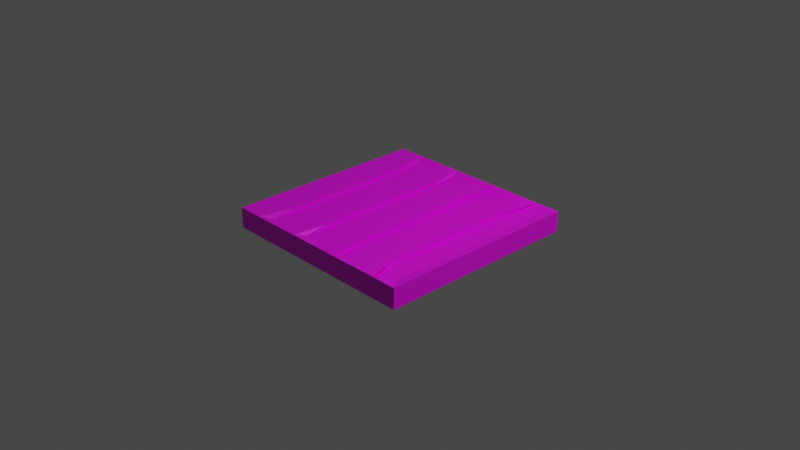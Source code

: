 # Source: vent.blend  (saved by Blender 3.6.13; exported with 4.5.12 LTS)
import bpy
from mathutils import Matrix  # noqa: F401  (used for matrix-valued properties, if any)

bpy.ops.wm.read_factory_settings(use_empty=True)
scene = bpy.context.scene
scene.name = 'Scene'

# ---- collections
col_collection = bpy.data.collections.new('Collection'); scene.collection.children.link(col_collection)

# ---- images (referenced by path relative to the original .blend; pixels are not part of the script)
import os
ASSET_DIR = os.environ.get("B2B_ASSET_DIR", "")  # directory of the original .blend (textures are referenced by path, not embedded)
HERE = os.path.dirname(os.path.abspath(__file__))  # packed textures are extracted next to this script under _unpacked/

def load_image(name, relpath, width, height, colorspace="sRGB"):
    """Load a texture the original file referenced (path relative to the .blend, or extracted next to this script)."""
    p = next((c for c in (os.path.join(HERE, relpath), os.path.join(ASSET_DIR, relpath)) if relpath and os.path.exists(c)), "")
    if p:
        img = bpy.data.images.load(p, check_existing=True)
        img.name = name
    else:  # same state as the original file: an image datablock whose file is absent (Cycles renders it pink)
        img = bpy.data.images.new(name, width, height)
        img.source = "FILE"
        img.filepath = "//" + (relpath or name)
    img.colorspace_settings.name = colorspace
    return img
img_material_base_color = load_image('Material Base Color', '', 1024, 1024, 'sRGB')

# ---- materials (node trees are filled in below, after node groups)
mat_material = bpy.data.materials.new('Material')
mat_material.alpha_threshold = 0.0
mat_material.use_transparent_shadow = False
mat_material.roughness = 0.5
mat_material.line_color = (0.0, 0.0, 0.0, 1.0)

# ---- material node trees
mat_material.use_nodes = True; mat_material.node_tree.nodes.clear()
_N = mat_material.node_tree.nodes; _L = mat_material.node_tree.links
n0 = _N.new('ShaderNodeOutputMaterial'); n0.name = 'Material Output'; n0.location = (300, 300)
n1 = _N.new('ShaderNodeBsdfPrincipled'); n1.name = 'Principled BSDF'; n1.location = (10, 300)
n1.distribution = 'GGX'
n1.subsurface_method = 'RANDOM_WALK_SKIN'
n1.inputs[3].default_value = 1.45
n1.inputs[27].default_value = (0.0, 0.0, 0.0, 1.0)
n1.inputs[28].default_value = 1.0
n2 = _N.new('ShaderNodeTexImage'); n2.name = 'Image Texture'; n2.location = (-280, 280)
n2.image = img_material_base_color
_L.new(n1.outputs[0], n0.inputs[0])
_L.new(n2.outputs[0], n1.inputs[0])
n0.is_active_output = True

# ---- world
world_world = bpy.data.worlds.new('World'); scene.world = world_world
world_world.use_nodes = True; world_world.node_tree.nodes.clear()
_N = world_world.node_tree.nodes; _L = world_world.node_tree.links
n0 = _N.new('ShaderNodeOutputWorld'); n0.name = 'World Output'; n0.location = (300, 300)
n1 = _N.new('ShaderNodeBackground'); n1.name = 'Background'; n1.location = (10, 300)
n1.inputs[0].default_value = (0.05088, 0.05088, 0.05088, 1.0)
_L.new(n1.outputs[0], n0.inputs[0])
n0.is_active_output = True
world_world.color = (0.05088, 0.05088, 0.05088)
world_world.use_sun_shadow = False
world_world.sun_shadow_jitter_overblur = 0.0

# ---- cameras
cam_camera = bpy.data.cameras.new('Camera')
cam_camera.clip_end = 100.0
cam_camera.ortho_scale = 7.314

# ---- lights
light_light = bpy.data.lights.new('Light', 'POINT')
light_light.transmission_factor = 0.0
light_light.energy = 1000.0
light_light.shadow_soft_size = 0.1
light_light.shadow_maximum_resolution = 0.006
light_light.use_absolute_resolution = True

# ---- meshes
me_cube = bpy.data.meshes.new('Cube')
me_cube.from_pydata([(1.128, 1.128, 1.029), (1.128, 1.128, -1.228), (1.128, -1.128, 1.029), (1.128, -1.128, -1.228), (-1.128, 1.128, 1.029), (-1.128, 1.128, -1.228), (-1.128, -1.128, 1.029), (-1.128, -1.128, -1.228), (0.0, -1.128, 1.029), (1.128, 0.0, 1.029), (-1.128, 0.0, 1.029), (0.0, 1.128, 1.029), (0.0, 0.0, 1.0), (-0.5641, -1.128, 1.029), (1.128, -0.5641, 1.029), (-1.128, 0.5641, 1.029), (0.5641, 1.128, 1.029), (0.5641, -1.128, 1.029), (1.128, 0.5641, 1.029), (-1.128, -0.5641, 1.029), (-0.5641, 1.128, 1.029), (0.0, -0.5, 1.0), (0.0, 0.5, 1.0), (0.5, 0.0, 1.0), (-0.5, 0.0, 1.0), (-0.5, 0.5, 1.0), (0.5, 0.5, 1.0), (0.5, -0.5, 1.0), (-0.5, -0.5, 1.0), (-0.8462, -1.128, 1.029), (1.128, -0.8462, 1.029), (-1.128, 0.8462, 1.029), (0.8462, 1.128, 1.029), (0.2821, -1.128, 1.029), (1.128, 0.2821, 1.029), (-1.128, -0.2821, 1.029), (-0.2821, 1.128, 1.029), (0.0, -0.75, 1.0), (0.0, 0.25, 1.0), (0.75, 0.0, 1.0), (-0.25, 0.0, 1.0), (-0.2821, -1.128, 1.029), (1.128, -0.2821, 1.029), (-1.128, 0.2821, 1.029), (0.2821, 1.128, 1.029), (0.8462, -1.128, 1.029), (1.128, 0.8462, 1.029), (-1.128, -0.8462, 1.029), (-0.8462, 1.128, 1.029), (0.0, -0.25, 1.0), (0.0, 0.75, 1.0), (0.25, 0.0, 1.0), (-0.75, 0.0, 1.0), (-0.5, 0.25, 1.0), (-0.5, 0.75, 1.0), (-0.25, 0.5, 1.0), (-0.75, 0.5, 1.0), (0.5, 0.25, 1.0), (0.5, 0.75, 1.0), (0.75, 0.5, 1.0), (0.25, 0.5, 1.0), (0.5, -0.75, 1.0), (0.5, -0.25, 1.0), (0.75, -0.5, 1.0), (0.25, -0.5, 1.0), (-0.5, -0.75, 1.0), (-0.5, -0.25, 1.0), (-0.25, -0.5, 1.0), (-0.75, -0.5, 1.0), (-0.75, -0.25, 1.0), (-0.25, -0.25, 1.0), (-0.25, -0.75, 1.0), (0.25, -0.25, 1.0), (0.75, -0.25, 1.0), (0.75, -0.75, 1.0), (0.25, 0.75, 1.0), (0.75, 0.75, 1.0), (0.75, 0.25, 1.0), (-0.75, 0.75, 1.0), (-0.25, 0.75, 1.0), (-0.25, 0.25, 1.0), (-0.75, 0.25, 1.0), (0.25, 0.25, 1.0), (0.25, -0.75, 1.0), (-0.75, -0.75, 1.0), (1.0, -0.75, 0.6647), (1.0, -1.0, 0.6647), (0.75, 1.0, 0.6647), (1.0, 1.0, 0.6647), (1.0, 0.25, 0.6647), (1.0, 0.0, 0.6647), (-0.25, 1.0, 0.6647), (0.0, 1.0, 0.6647), (0.0, -0.75, 0.6647), (0.0, -1.0, 0.6647), (0.0, 0.25, 0.6647), (0.0, 0.0, 0.6647), (0.75, 0.0, 0.6647), (-0.25, 0.0, 0.6647), (1.0, -0.25, 0.6647), (1.0, -0.5, 0.6647), (0.25, 1.0, 0.6647), (0.5, 1.0, 0.6647), (1.0, 0.75, 0.6647), (1.0, 0.5, 0.6647), (-0.75, 1.0, 0.6647), (-0.5, 1.0, 0.6647), (0.0, -0.25, 0.6647), (0.0, -0.5, 0.6647), (0.0, 0.75, 0.6647), (0.0, 0.5, 0.6647), (0.25, 0.0, 0.6647), (0.5, 0.0, 0.6647), (-0.75, 0.0, 0.6647), (-0.5, 0.0, 0.6647), (-0.5, 0.25, 0.6647), (-0.5, 0.75, 0.6647), (-0.5, 0.5, 0.6647), (-0.25, 0.5, 0.6647), (-0.75, 0.5, 0.6647), (0.5, 0.25, 0.6647), (0.5, 0.75, 0.6647), (0.5, 0.5, 0.6647), (0.75, 0.5, 0.6647), (0.25, 0.5, 0.6647), (0.5, -0.75, 0.6647), (0.5, -1.0, 0.6647), (0.5, -0.25, 0.6647), (0.5, -0.5, 0.6647), (0.75, -0.5, 0.6647), (0.25, -0.5, 0.6647), (-0.5, -0.75, 0.6647), (-0.5, -1.0, 0.6647), (-0.5, -0.25, 0.6647), (-0.5, -0.5, 0.6647), (-0.25, -0.5, 0.6647), (-0.75, -0.5, 0.6647), (-0.75, -1.0, 0.6647), (0.25, -1.0, 0.6647), (-0.25, -1.0, 0.6647), (0.75, -1.0, 0.6647), (-0.75, -0.25, 0.6647), (-0.25, -0.25, 0.6647), (-0.25, -0.75, 0.6647), (0.25, -0.25, 0.6647), (0.75, -0.25, 0.6647), (0.75, -0.75, 0.6647), (0.25, 0.75, 0.6647), (0.75, 0.75, 0.6647), (0.75, 0.25, 0.6647), (-0.75, 0.75, 0.6647), (-0.25, 0.75, 0.6647), (-0.25, 0.25, 0.6647), (-0.75, 0.25, 0.6647), (0.25, 0.25, 0.6647), (0.25, -0.75, 0.6647), (-0.75, -0.75, 0.6647)], [], [(84, 47, 6, 29), (3, 2, 45, 17, 33, 8, 41, 13, 29, 6, 7), (7, 6, 47, 19, 35, 10, 43, 15, 31, 4, 5), (5, 1, 3, 7), (1, 0, 46, 18, 34, 9, 42, 14, 30, 2, 3), (5, 4, 48, 20, 36, 11, 44, 16, 32, 0, 1), (83, 37, 8, 33), (82, 38, 12, 51), (81, 43, 10, 52), (80, 53, 24, 40), (79, 54, 25, 55), (78, 31, 15, 56), (77, 57, 23, 39), (76, 58, 26, 59), (75, 50, 22, 60), (74, 61, 17, 45), (73, 62, 27, 63), (72, 49, 21, 64), (71, 65, 13, 41), (70, 66, 28, 67), (69, 35, 19, 68), (57, 26, 122, 120), (79, 55, 118, 151), (52, 10, 35, 69), (16, 44, 101, 102), (30, 14, 100, 85), (40, 24, 66, 70), (51, 72, 144, 111), (29, 13, 132, 137), (67, 28, 65, 71), (72, 64, 130, 144), (14, 42, 99, 100), (51, 12, 49, 72), (54, 20, 106, 116), (48, 78, 150, 105), (39, 23, 62, 73), (53, 25, 117, 115), (78, 56, 119, 150), (63, 27, 61, 74), (28, 66, 133, 134), (67, 71, 143, 135), (44, 11, 50, 75), (68, 84, 156, 136), (13, 65, 131, 132), (32, 16, 58, 76), (71, 41, 139, 143), (12, 38, 95, 96), (59, 26, 57, 77), (84, 29, 137, 156), (50, 11, 92, 109), (48, 4, 31, 78), (59, 77, 149, 123), (8, 37, 93, 94), (36, 20, 54, 79), (49, 12, 96, 107), (77, 39, 97, 149), (55, 25, 53, 80), (11, 36, 91, 92), (27, 62, 127, 128), (56, 15, 43, 81), (40, 70, 142, 98), (64, 83, 155, 130), (60, 22, 38, 82), (17, 61, 125, 126), (70, 67, 135, 142), (64, 21, 37, 83), (9, 34, 89, 90), (83, 33, 138, 155), (68, 19, 47, 84), (133, 141, 136, 134), (114, 113, 141, 133), (107, 142, 135, 108), (96, 98, 142, 107), (93, 143, 139, 94), (108, 135, 143, 93), (127, 144, 130, 128), (112, 111, 144, 127), (99, 145, 129, 100), (90, 97, 145, 99), (85, 146, 140, 86), (100, 129, 146, 85), (121, 147, 124, 122), (102, 101, 147, 121), (103, 148, 123, 104), (88, 87, 148, 103), (89, 149, 97, 90), (104, 123, 149, 89), (116, 150, 119, 117), (106, 105, 150, 116), (109, 151, 118, 110), (92, 91, 151, 109), (95, 152, 98, 96), (110, 118, 152, 95), (115, 153, 113, 114), (117, 119, 153, 115), (120, 154, 111, 112), (122, 124, 154, 120), (125, 155, 138, 126), (128, 130, 155, 125), (131, 156, 137, 132), (134, 136, 156, 131), (36, 79, 151, 91), (58, 16, 102, 121), (18, 46, 103, 104), (73, 63, 129, 145), (33, 17, 126, 138), (39, 73, 145, 97), (34, 18, 104, 89), (20, 48, 105, 106), (80, 40, 98, 152), (61, 27, 128, 125), (21, 49, 107, 108), (55, 80, 152, 118), (62, 23, 112, 127), (22, 50, 109, 110), (74, 45, 140, 146), (37, 21, 108, 93), (63, 74, 146, 129), (38, 22, 110, 95), (81, 52, 113, 153), (65, 28, 134, 131), (24, 53, 115, 114), (56, 81, 153, 119), (66, 24, 114, 133), (25, 54, 116, 117), (2, 30, 85, 86), (75, 60, 124, 147), (41, 8, 94, 139), (44, 75, 147, 101), (42, 9, 90, 99), (82, 51, 111, 154), (69, 68, 136, 141), (23, 57, 120, 112), (60, 82, 154, 124), (0, 32, 87, 88), (52, 69, 141, 113), (26, 58, 121, 122), (76, 59, 123, 148), (45, 2, 86, 140), (32, 76, 148, 87), (46, 0, 88, 103)])
_uv = me_cube.uv_layers.new(name='UVMap')
_uv.uv.foreach_set('vector', [0.6966, 0.06448, 0.6493, 0.05245, 0.6493, 0.01718, 0.6846, 0.01718, 0.6055, 0.6159, 0.3337, 0.6159, 0.3337, 0.5806, 0.3337, 0.5453, 0.3337, 0.5101, 0.3337, 0.4748, 0.3337, 0.4395, 0.3337, 0.4043, 0.3337, 0.369, 0.3337, 0.3337, 0.6055, 0.3337, 0.6149, 0.2994, 0.3337, 0.2994, 0.3337, 0.2641, 0.3337, 0.2288, 0.3337, 0.1935, 0.3337, 0.1583, 0.3337, 0.123, 0.3337, 0.08772, 0.3337, 0.05245, 0.3337, 0.01718, 0.6149, 0.01718, 0.2994, 0.2994, 0.01718, 0.2994, 0.01718, 0.01718, 0.2994, 0.01718, 0.01718, 0.6159, 0.01718, 0.3337, 0.05245, 0.3337, 0.08772, 0.3337, 0.123, 0.3337, 0.1583, 0.3337, 0.1935, 0.3337, 0.2288, 0.3337, 0.2641, 0.3337, 0.2994, 0.3337, 0.2994, 0.6159, 0.9117, 0.6159, 0.6399, 0.6159, 0.6399, 0.5806, 0.6399, 0.5453, 0.6399, 0.5101, 0.6399, 0.4748, 0.6399, 0.4395, 0.6399, 0.4043, 0.6399, 0.369, 0.6399, 0.3337, 0.9117, 0.3337, 0.288, 0.6975, 0.2567, 0.6975, 0.2567, 0.6502, 0.292, 0.6502, 0.288, 0.8226, 0.2567, 0.8226, 0.2567, 0.7913, 0.288, 0.7913, 0.6966, 0.1895, 0.6493, 0.1935, 0.6493, 0.1583, 0.6966, 0.1583, 0.9316, 0.1895, 0.9004, 0.1895, 0.9004, 0.1583, 0.9316, 0.1583, 0.9316, 0.2521, 0.9004, 0.2521, 0.9004, 0.2208, 0.9316, 0.2208, 0.6966, 0.2521, 0.6493, 0.2641, 0.6493, 0.2288, 0.6966, 0.2208, 0.6036, 0.8226, 0.5723, 0.8226, 0.5723, 0.7913, 0.6036, 0.7913, 0.6036, 0.8851, 0.5723, 0.8851, 0.5723, 0.8539, 0.6036, 0.8539, 0.288, 0.8851, 0.2567, 0.8851, 0.2567, 0.8539, 0.288, 0.8539, 0.6036, 0.6975, 0.5723, 0.6975, 0.5803, 0.6502, 0.6156, 0.6502, 0.6036, 0.7601, 0.5723, 0.7601, 0.5723, 0.7288, 0.6036, 0.7288, 0.288, 0.7601, 0.2567, 0.7601, 0.2567, 0.7288, 0.288, 0.7288, 0.9316, 0.06448, 0.9004, 0.06448, 0.8923, 0.01718, 0.9276, 0.01718, 0.9316, 0.127, 0.9004, 0.127, 0.9004, 0.09574, 0.9316, 0.09574, 0.6966, 0.127, 0.6493, 0.123, 0.6493, 0.08772, 0.6966, 0.09574, 0.8162, 0.127, 0.8162, 0.09574, 0.858, 0.09574, 0.858, 0.127, 0.02074, 0.8851, 0.02074, 0.8539, 0.06267, 0.8539, 0.06267, 0.8851, 0.6966, 0.1583, 0.6493, 0.1583, 0.6493, 0.123, 0.6966, 0.127, 0.9461, 0.3337, 0.9812, 0.3366, 0.9812, 0.3849, 0.9501, 0.3823, 0.731, 0.2641, 0.731, 0.2288, 0.7776, 0.2208, 0.7776, 0.2521, 0.9316, 0.1583, 0.9004, 0.1583, 0.9004, 0.127, 0.9316, 0.127, 0.1006, 0.7913, 0.1006, 0.7601, 0.1425, 0.7601, 0.1425, 0.7913, 0.9124, 0.8353, 0.9472, 0.8411, 0.9472, 0.8899, 0.9163, 0.8847, 0.9316, 0.09574, 0.9004, 0.09574, 0.9004, 0.06448, 0.9316, 0.06448, 0.1006, 0.7601, 0.1006, 0.7288, 0.1425, 0.7288, 0.1425, 0.7601, 0.731, 0.2288, 0.731, 0.1935, 0.7776, 0.1895, 0.7776, 0.2208, 0.288, 0.7913, 0.2567, 0.7913, 0.2567, 0.7601, 0.288, 0.7601, 0.4961, 0.6975, 0.4933, 0.6502, 0.5379, 0.6663, 0.5379, 0.6975, 0.1769, 0.9324, 0.1804, 0.8851, 0.2224, 0.8851, 0.2224, 0.9164, 0.6036, 0.7913, 0.5723, 0.7913, 0.5723, 0.7601, 0.6036, 0.7601, 0.4961, 0.7601, 0.4961, 0.7288, 0.5379, 0.7288, 0.5379, 0.7601, 0.1804, 0.8851, 0.1804, 0.8539, 0.2224, 0.8539, 0.2224, 0.8851, 0.6036, 0.7288, 0.5723, 0.7288, 0.5723, 0.6975, 0.6036, 0.6975, 0.4961, 0.8539, 0.4961, 0.8226, 0.5379, 0.8226, 0.5379, 0.8539, 0.02074, 0.7288, 0.02074, 0.6975, 0.06267, 0.6975, 0.06267, 0.7288, 0.292, 0.9324, 0.2567, 0.9324, 0.2567, 0.8851, 0.288, 0.8851, 0.1804, 0.7288, 0.1804, 0.6975, 0.2224, 0.6975, 0.2224, 0.7288, 0.4933, 0.9324, 0.4961, 0.8851, 0.5379, 0.8851, 0.5379, 0.9164, 0.6156, 0.9324, 0.5803, 0.9324, 0.5723, 0.8851, 0.6036, 0.8851, 0.02074, 0.6975, 0.01718, 0.6502, 0.06267, 0.6663, 0.06267, 0.6975, 0.4171, 0.7913, 0.4171, 0.7601, 0.4589, 0.7601, 0.4589, 0.7913, 0.6036, 0.8539, 0.5723, 0.8539, 0.5723, 0.8226, 0.6036, 0.8226, 0.1804, 0.6975, 0.1769, 0.6502, 0.2224, 0.6663, 0.2224, 0.6975, 0.4171, 0.6975, 0.4136, 0.6502, 0.4589, 0.6663, 0.4589, 0.6975, 0.6846, 0.2994, 0.6493, 0.2994, 0.6493, 0.2641, 0.6966, 0.2521, 0.3373, 0.8539, 0.3373, 0.8226, 0.3792, 0.8226, 0.3792, 0.8539, 0.4136, 0.9324, 0.4171, 0.8851, 0.4589, 0.8851, 0.4589, 0.9164, 0.9276, 0.2994, 0.8923, 0.2994, 0.9004, 0.2521, 0.9316, 0.2521, 0.4171, 0.8226, 0.4171, 0.7913, 0.4589, 0.7913, 0.4589, 0.8226, 0.3373, 0.8226, 0.3373, 0.7913, 0.3792, 0.7913, 0.3792, 0.8226, 0.9316, 0.2208, 0.9004, 0.2208, 0.9004, 0.1895, 0.9316, 0.1895, 0.9461, 0.5049, 0.9813, 0.5049, 0.9773, 0.553, 0.9461, 0.553, 0.8162, 0.2208, 0.8162, 0.1895, 0.858, 0.1895, 0.858, 0.2208, 0.6966, 0.2208, 0.6493, 0.2288, 0.6493, 0.1935, 0.6966, 0.1895, 0.02074, 0.7913, 0.02074, 0.7601, 0.06267, 0.7601, 0.06267, 0.7913, 0.1006, 0.7288, 0.1006, 0.6975, 0.1425, 0.6975, 0.1425, 0.7288, 0.288, 0.8539, 0.2567, 0.8539, 0.2567, 0.8226, 0.288, 0.8226, 0.812, 0.2994, 0.8162, 0.2521, 0.858, 0.2521, 0.858, 0.2833, 0.02074, 0.7601, 0.02074, 0.7288, 0.06267, 0.7288, 0.06267, 0.7601, 0.288, 0.7288, 0.2567, 0.7288, 0.2567, 0.6975, 0.288, 0.6975, 0.731, 0.1583, 0.731, 0.123, 0.7776, 0.127, 0.7776, 0.1583, 0.1006, 0.6975, 0.09702, 0.6502, 0.1425, 0.6663, 0.1425, 0.6975, 0.6966, 0.09574, 0.6493, 0.08772, 0.6493, 0.05245, 0.6966, 0.06448, 0.6812, 0.744, 0.6499, 0.744, 0.6499, 0.7128, 0.6812, 0.7128, 0.6812, 0.7753, 0.6499, 0.7753, 0.6499, 0.744, 0.6812, 0.744, 0.8124, 0.744, 0.7811, 0.744, 0.7811, 0.7128, 0.8124, 0.7128, 0.8124, 0.7753, 0.7811, 0.7753, 0.7811, 0.744, 0.8124, 0.744, 0.8124, 0.6815, 0.7811, 0.6815, 0.7811, 0.6502, 0.8124, 0.6502, 0.8124, 0.7128, 0.7811, 0.7128, 0.7811, 0.6815, 0.8124, 0.6815, 0.878, 0.744, 0.8468, 0.744, 0.8468, 0.7128, 0.878, 0.7128, 0.878, 0.7753, 0.8468, 0.7753, 0.8468, 0.744, 0.878, 0.744, 0.7468, 0.744, 0.7155, 0.744, 0.7155, 0.7128, 0.7468, 0.7128, 0.7468, 0.7753, 0.7155, 0.7753, 0.7155, 0.744, 0.7468, 0.744, 0.7468, 0.6815, 0.7155, 0.6815, 0.7155, 0.6502, 0.7468, 0.6502, 0.7468, 0.7128, 0.7155, 0.7128, 0.7155, 0.6815, 0.7468, 0.6815, 0.878, 0.8691, 0.8468, 0.8691, 0.8468, 0.8378, 0.878, 0.8378, 0.878, 0.9003, 0.8468, 0.9003, 0.8468, 0.8691, 0.878, 0.8691, 0.7468, 0.8691, 0.7155, 0.8691, 0.7155, 0.8378, 0.7468, 0.8378, 0.7468, 0.9003, 0.7155, 0.9003, 0.7155, 0.8691, 0.7468, 0.8691, 0.7468, 0.8066, 0.7155, 0.8066, 0.7155, 0.7753, 0.7468, 0.7753, 0.7468, 0.8378, 0.7155, 0.8378, 0.7155, 0.8066, 0.7468, 0.8066, 0.6812, 0.8691, 0.6499, 0.8691, 0.6499, 0.8378, 0.6812, 0.8378, 0.6812, 0.9003, 0.6499, 0.9003, 0.6499, 0.8691, 0.6812, 0.8691, 0.8124, 0.8691, 0.7811, 0.8691, 0.7811, 0.8378, 0.8124, 0.8378, 0.8124, 0.9003, 0.7811, 0.9003, 0.7811, 0.8691, 0.8124, 0.8691, 0.8124, 0.8066, 0.7811, 0.8066, 0.7811, 0.7753, 0.8124, 0.7753, 0.8124, 0.8378, 0.7811, 0.8378, 0.7811, 0.8066, 0.8124, 0.8066, 0.6812, 0.8066, 0.6499, 0.8066, 0.6499, 0.7753, 0.6812, 0.7753, 0.6812, 0.8378, 0.6499, 0.8378, 0.6499, 0.8066, 0.6812, 0.8066, 0.878, 0.8066, 0.8468, 0.8066, 0.8468, 0.7753, 0.878, 0.7753, 0.878, 0.8378, 0.8468, 0.8378, 0.8468, 0.8066, 0.878, 0.8066, 0.878, 0.6815, 0.8468, 0.6815, 0.8468, 0.6502, 0.878, 0.6502, 0.878, 0.7128, 0.8468, 0.7128, 0.8468, 0.6815, 0.878, 0.6815, 0.6812, 0.6815, 0.6499, 0.6815, 0.6499, 0.6502, 0.6812, 0.6502, 0.6812, 0.7128, 0.6499, 0.7128, 0.6499, 0.6815, 0.6812, 0.6815, 0.01718, 0.9324, 0.02074, 0.8851, 0.06267, 0.8851, 0.06267, 0.9164, 0.8162, 0.06448, 0.812, 0.01718, 0.858, 0.03322, 0.858, 0.06448, 0.731, 0.08772, 0.731, 0.05245, 0.7776, 0.06448, 0.7776, 0.09574, 0.3373, 0.7601, 0.3373, 0.7288, 0.3792, 0.7288, 0.3792, 0.7601, 0.9461, 0.4222, 0.9812, 0.4193, 0.9772, 0.4679, 0.9461, 0.4705, 0.3373, 0.7913, 0.3373, 0.7601, 0.3792, 0.7601, 0.3792, 0.7913, 0.731, 0.123, 0.731, 0.08772, 0.7776, 0.09574, 0.7776, 0.127, 0.9124, 0.93, 0.9472, 0.9242, 0.9432, 0.9737, 0.9124, 0.9788, 0.02074, 0.8226, 0.02074, 0.7913, 0.06267, 0.7913, 0.06267, 0.8226, 0.8162, 0.2521, 0.8162, 0.2208, 0.858, 0.2208, 0.858, 0.2521, 0.4171, 0.8539, 0.4171, 0.8226, 0.4589, 0.8226, 0.4589, 0.8539, 0.02074, 0.8539, 0.02074, 0.8226, 0.06267, 0.8226, 0.06267, 0.8539, 0.8162, 0.1895, 0.8162, 0.1583, 0.858, 0.1583, 0.858, 0.1895, 0.4171, 0.7288, 0.4171, 0.6975, 0.4589, 0.6975, 0.4589, 0.7288, 0.3373, 0.6975, 0.3337, 0.6502, 0.3792, 0.6663, 0.3792, 0.6975, 0.4171, 0.8851, 0.4171, 0.8539, 0.4589, 0.8539, 0.4589, 0.8851, 0.3373, 0.7288, 0.3373, 0.6975, 0.3792, 0.6975, 0.3792, 0.7288, 0.4171, 0.7601, 0.4171, 0.7288, 0.4589, 0.7288, 0.4589, 0.7601, 0.1804, 0.8226, 0.1804, 0.7913, 0.2224, 0.7913, 0.2224, 0.8226, 0.4961, 0.8851, 0.4961, 0.8539, 0.5379, 0.8539, 0.5379, 0.8851, 0.4961, 0.7913, 0.4961, 0.7601, 0.5379, 0.7601, 0.5379, 0.7913, 0.1804, 0.8539, 0.1804, 0.8226, 0.2224, 0.8226, 0.2224, 0.8539, 0.4961, 0.8226, 0.4961, 0.7913, 0.5379, 0.7913, 0.5379, 0.8226, 0.4961, 0.7288, 0.4961, 0.6975, 0.5379, 0.6975, 0.5379, 0.7288, 0.731, 0.2994, 0.731, 0.2641, 0.7776, 0.2521, 0.7776, 0.2833, 0.1006, 0.8851, 0.1006, 0.8539, 0.1425, 0.8539, 0.1425, 0.8851, 0.6499, 0.9347, 0.6852, 0.9347, 0.6852, 0.9828, 0.6539, 0.9828, 0.09702, 0.9324, 0.1006, 0.8851, 0.1425, 0.8851, 0.1425, 0.9164, 0.731, 0.1935, 0.731, 0.1583, 0.7776, 0.1583, 0.7776, 0.1895, 0.1006, 0.8226, 0.1006, 0.7913, 0.1425, 0.7913, 0.1425, 0.8226, 0.1804, 0.7601, 0.1804, 0.7288, 0.2224, 0.7288, 0.2224, 0.7601, 0.8162, 0.1583, 0.8162, 0.127, 0.858, 0.127, 0.858, 0.1583, 0.1006, 0.8539, 0.1006, 0.8226, 0.1425, 0.8226, 0.1425, 0.8539, 0.9124, 0.6502, 0.9466, 0.6588, 0.9466, 0.7084, 0.9163, 0.7008, 0.1804, 0.7913, 0.1804, 0.7601, 0.2224, 0.7601, 0.2224, 0.7913, 0.8162, 0.09574, 0.8162, 0.06448, 0.858, 0.06448, 0.858, 0.09574, 0.3373, 0.8851, 0.3373, 0.8539, 0.3792, 0.8539, 0.3792, 0.8851, 0.9124, 0.7513, 0.9466, 0.7428, 0.9427, 0.7933, 0.9124, 0.8009, 0.3337, 0.9324, 0.3373, 0.8851, 0.3792, 0.8851, 0.3792, 0.9164, 0.731, 0.05245, 0.731, 0.01718, 0.7776, 0.03322, 0.7776, 0.06448])
me_cube.materials.append(mat_material)
me_cube.use_mirror_vertex_groups = False
me_cube.update()

# ---- objects
ob_cube = bpy.data.objects.new('Cube', me_cube)
ob_light = bpy.data.objects.new('Light', light_light)
ob_camera = bpy.data.objects.new('Camera', cam_camera)

# ---- transforms, parenting, visibility, modifiers, constraints
ob_cube.location = (0.0, 0.0, 0.0)
ob_cube.scale = (1.0, 1.0, 0.1)
ob_cube.lock_rotations_4d = False
ob_cube.empty_display_type = 'ARROWS'
ob_cube.lineart.crease_threshold = 0.0
ob_light.location = (4.076, 1.005, 5.904)
ob_light.rotation_euler = (0.6503, 0.05522, 1.866)
ob_light.lock_rotations_4d = False
ob_light.empty_display_type = 'ARROWS'
ob_light.color = (0.0, 0.0, 0.0, 0.0)
ob_light.lineart.crease_threshold = 0.0
ob_camera.location = (7.359, -6.926, 4.958)
ob_camera.rotation_euler = (1.109, 0.0, 0.8149)
ob_camera.lock_rotations_4d = False
ob_camera.empty_display_type = 'ARROWS'
ob_camera.color = (0.0, 0.0, 0.0, 0.0)
ob_camera.display_type = 'WIRE'
ob_camera.lineart.crease_threshold = 0.0

# ---- collection membership
col_collection.objects.link(ob_cube)
col_collection.objects.link(ob_light)
col_collection.objects.link(ob_camera)

# ---- scene / render settings (as saved in the file)
scene.camera = ob_camera
scene.frame_start = 1; scene.frame_end = 250; scene.frame_set(1)
scene.render.engine = 'BLENDER_EEVEE_NEXT'
scene.cycles.sampling_pattern = 'TABULATED_SOBOL'
scene.view_settings.view_transform = 'Filmic'
bpy.context.view_layer.update()
